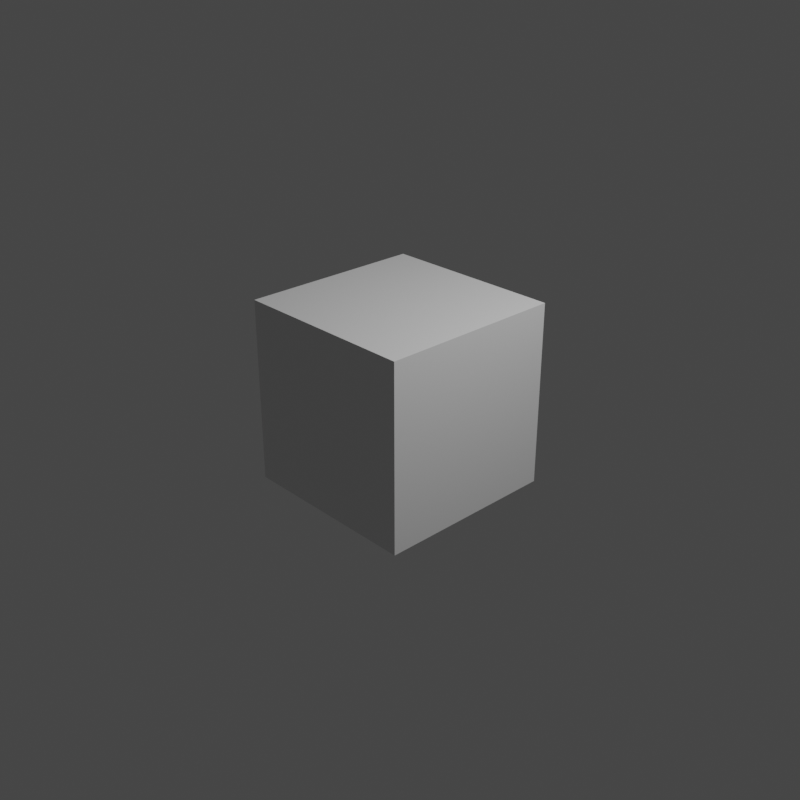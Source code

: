 # Source: guide.blend  (saved by Blender 2.83.19; exported with 4.5.12 LTS)
import bpy
from mathutils import Matrix  # noqa: F401  (used for matrix-valued properties, if any)

bpy.ops.wm.read_factory_settings(use_empty=True)
scene = bpy.context.scene
scene.name = 'Scene'

# ---- collections
col_collection = bpy.data.collections.new('Collection'); scene.collection.children.link(col_collection)

# ---- materials (node trees are filled in below, after node groups)
mat_material = bpy.data.materials.new('Material')
mat_material.alpha_threshold = 0.0
mat_material.use_transparent_shadow = False
mat_material.line_color = (0.0, 0.0, 0.0, 1.0)

# ---- material node trees
mat_material.use_nodes = True; mat_material.node_tree.nodes.clear()
_N = mat_material.node_tree.nodes; _L = mat_material.node_tree.links
n0 = _N.new('ShaderNodeOutputMaterial'); n0.name = 'Material Output'; n0.location = (300, 300)
n1 = _N.new('ShaderNodeBsdfPrincipled'); n1.name = 'Principled BSDF'; n1.location = (10, 300)
n1.distribution = 'GGX'
n1.subsurface_method = 'BURLEY'
n1.inputs[2].default_value = 0.4
n1.inputs[3].default_value = 1.45
n1.inputs[27].default_value = (0.0, 0.0, 0.0, 1.0)
n1.inputs[28].default_value = 1.0
_L.new(n1.outputs[0], n0.inputs[0])
n0.is_active_output = True

# ---- world
world_world = bpy.data.worlds.new('World'); scene.world = world_world
world_world.use_nodes = True; world_world.node_tree.nodes.clear()
_N = world_world.node_tree.nodes; _L = world_world.node_tree.links
n0 = _N.new('ShaderNodeOutputWorld'); n0.name = 'World Output'; n0.location = (300, 300)
n1 = _N.new('ShaderNodeBackground'); n1.name = 'Background'; n1.location = (10, 300)
n1.inputs[0].default_value = (0.05088, 0.05088, 0.05088, 1.0)
_L.new(n1.outputs[0], n0.inputs[0])
n0.is_active_output = True
world_world.color = (0.05088, 0.05088, 0.05088)
world_world.use_sun_shadow = False
world_world.sun_shadow_jitter_overblur = 0.0

# ---- cameras
cam_camera = bpy.data.cameras.new('Camera')
cam_camera.clip_end = 100.0
cam_camera.ortho_scale = 7.314

# ---- lights
light_light = bpy.data.lights.new('Light', 'POINT')
light_light.transmission_factor = 0.0
light_light.energy = 1000.0
light_light.shadow_soft_size = 0.1
light_light.shadow_maximum_resolution = 0.006
light_light.use_absolute_resolution = True

# ---- meshes
me_cube = bpy.data.meshes.new('Cube')
me_cube.from_pydata([(1.0, 1.0, 1.0), (1.0, 1.0, -1.0), (1.0, -1.0, 1.0), (1.0, -1.0, -1.0), (-1.0, 1.0, 1.0), (-1.0, 1.0, -1.0), (-1.0, -1.0, 1.0), (-1.0, -1.0, -1.0)], [], [(0, 4, 6, 2), (3, 2, 6, 7), (7, 6, 4, 5), (5, 1, 3, 7), (1, 0, 2, 3), (5, 4, 0, 1)])
_uv = me_cube.uv_layers.new(name='UVMap')
_uv.uv.foreach_set('vector', [0.625, 0.5, 0.875, 0.5, 0.875, 0.75, 0.625, 0.75, 0.375, 0.75, 0.625, 0.75, 0.625, 1.0, 0.375, 1.0, 0.375, 0.0, 0.625, 0.0, 0.625, 0.25, 0.375, 0.25, 0.125, 0.5, 0.375, 0.5, 0.375, 0.75, 0.125, 0.75, 0.375, 0.5, 0.625, 0.5, 0.625, 0.75, 0.375, 0.75, 0.375, 0.25, 0.625, 0.25, 0.625, 0.5, 0.375, 0.5])
me_cube.materials.append(mat_material)
me_cube.use_remesh_preserve_volume = False
me_cube.use_remesh_preserve_attributes = False
me_cube.use_mirror_vertex_groups = False
me_cube.update()

# ---- objects
ob_cube = bpy.data.objects.new('Cube', me_cube)
ob_light = bpy.data.objects.new('Light', light_light)
ob_camera = bpy.data.objects.new('Camera', cam_camera)

# ---- transforms, parenting, visibility, modifiers, constraints
ob_cube.location = (0.0, 0.0, 0.0)
ob_cube.lock_rotations_4d = False
ob_cube.empty_display_type = 'ARROWS'
ob_cube.lineart.crease_threshold = 0.0
ob_light.location = (4.076, 1.005, 5.904)
ob_light.rotation_euler = (0.6503, 0.05522, 1.866)
ob_light.lock_rotations_4d = False
ob_light.empty_display_type = 'ARROWS'
ob_light.color = (0.0, 0.0, 0.0, 0.0)
ob_light.lineart.crease_threshold = 0.0
ob_camera.location = (7.359, -6.926, 4.958)
ob_camera.rotation_euler = (1.109, 0.0, 0.8149)
ob_camera.lock_rotations_4d = False
ob_camera.empty_display_type = 'ARROWS'
ob_camera.color = (0.0, 0.0, 0.0, 0.0)
ob_camera.display_type = 'WIRE'
ob_camera.lineart.crease_threshold = 0.0

# ---- collection membership
col_collection.objects.link(ob_cube)
col_collection.objects.link(ob_light)
col_collection.objects.link(ob_camera)

# ---- scene / render settings (as saved in the file)
scene.camera = ob_camera
scene.frame_start = 1; scene.frame_end = 323; scene.frame_set(348)
scene.render.engine = 'BLENDER_EEVEE_NEXT'
scene.render.image_settings.file_format = 'FFMPEG'
scene.render.image_settings.color_mode = 'RGB'
scene.render.image_settings.quality = 100
scene.render.resolution_x = 512
scene.render.resolution_y = 512
scene.render.fps = 3
scene.render.fps_base = 0.1
scene.cycles.use_denoising = False
scene.cycles.samples = 128
scene.cycles.sampling_pattern = 'TABULATED_SOBOL'
scene.cycles.use_adaptive_sampling = False
scene.cycles.use_light_tree = False
scene.view_settings.view_transform = 'Filmic'
bpy.context.view_layer.update()
